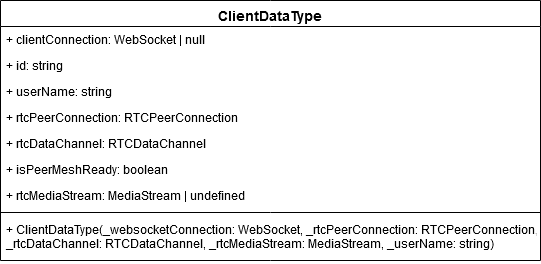

The diagram above was exported from draw.io. Its source (the exported page's mxGraphModel, read from the mxfile embedded in the PNG):
<mxGraphModel dx="927" dy="722" grid="1" gridSize="10" guides="1" tooltips="1" connect="1" arrows="1" fold="1" page="1" pageScale="1" pageWidth="827" pageHeight="1169" math="0" shadow="0">
  <root>
    <mxCell id="0" />
    <mxCell id="1" parent="0" />
    <mxCell id="sOA6cOd5sUZsxUo2qx7s-5" value="ClientDataType" style="swimlane;fontStyle=1;align=center;verticalAlign=top;childLayout=stackLayout;horizontal=1;startSize=26;horizontalStack=0;resizeParent=1;resizeParentMax=0;resizeLast=0;collapsible=1;marginBottom=0;fontSize=14;" vertex="1" parent="1">
      <mxGeometry x="90" y="20" width="540" height="260" as="geometry" />
    </mxCell>
    <mxCell id="sOA6cOd5sUZsxUo2qx7s-6" value="+ clientConnection: WebSocket | null" style="text;strokeColor=none;fillColor=none;align=left;verticalAlign=top;spacingLeft=4;spacingRight=4;overflow=hidden;rotatable=0;points=[[0,0.5],[1,0.5]];portConstraint=eastwest;" vertex="1" parent="sOA6cOd5sUZsxUo2qx7s-5">
      <mxGeometry y="26" width="540" height="26" as="geometry" />
    </mxCell>
    <mxCell id="sOA6cOd5sUZsxUo2qx7s-8" value="+ id: string" style="text;strokeColor=none;fillColor=none;align=left;verticalAlign=top;spacingLeft=4;spacingRight=4;overflow=hidden;rotatable=0;points=[[0,0.5],[1,0.5]];portConstraint=eastwest;" vertex="1" parent="sOA6cOd5sUZsxUo2qx7s-5">
      <mxGeometry y="52" width="540" height="26" as="geometry" />
    </mxCell>
    <mxCell id="sOA6cOd5sUZsxUo2qx7s-9" value="+ userName: string" style="text;strokeColor=none;fillColor=none;align=left;verticalAlign=top;spacingLeft=4;spacingRight=4;overflow=hidden;rotatable=0;points=[[0,0.5],[1,0.5]];portConstraint=eastwest;" vertex="1" parent="sOA6cOd5sUZsxUo2qx7s-5">
      <mxGeometry y="78" width="540" height="26" as="geometry" />
    </mxCell>
    <mxCell id="sOA6cOd5sUZsxUo2qx7s-10" value="+ rtcPeerConnection: RTCPeerConnection" style="text;strokeColor=none;fillColor=none;align=left;verticalAlign=top;spacingLeft=4;spacingRight=4;overflow=hidden;rotatable=0;points=[[0,0.5],[1,0.5]];portConstraint=eastwest;" vertex="1" parent="sOA6cOd5sUZsxUo2qx7s-5">
      <mxGeometry y="104" width="540" height="26" as="geometry" />
    </mxCell>
    <mxCell id="sOA6cOd5sUZsxUo2qx7s-11" value="+ rtcDataChannel: RTCDataChannel" style="text;strokeColor=none;fillColor=none;align=left;verticalAlign=top;spacingLeft=4;spacingRight=4;overflow=hidden;rotatable=0;points=[[0,0.5],[1,0.5]];portConstraint=eastwest;" vertex="1" parent="sOA6cOd5sUZsxUo2qx7s-5">
      <mxGeometry y="130" width="540" height="26" as="geometry" />
    </mxCell>
    <mxCell id="sOA6cOd5sUZsxUo2qx7s-12" value="+ isPeerMeshReady: boolean" style="text;strokeColor=none;fillColor=none;align=left;verticalAlign=top;spacingLeft=4;spacingRight=4;overflow=hidden;rotatable=0;points=[[0,0.5],[1,0.5]];portConstraint=eastwest;" vertex="1" parent="sOA6cOd5sUZsxUo2qx7s-5">
      <mxGeometry y="156" width="540" height="26" as="geometry" />
    </mxCell>
    <mxCell id="sOA6cOd5sUZsxUo2qx7s-13" value="+ rtcMediaStream: MediaStream | undefined" style="text;strokeColor=none;fillColor=none;align=left;verticalAlign=top;spacingLeft=4;spacingRight=4;overflow=hidden;rotatable=0;points=[[0,0.5],[1,0.5]];portConstraint=eastwest;" vertex="1" parent="sOA6cOd5sUZsxUo2qx7s-5">
      <mxGeometry y="182" width="540" height="26" as="geometry" />
    </mxCell>
    <mxCell id="sOA6cOd5sUZsxUo2qx7s-7" value="" style="line;strokeWidth=1;fillColor=none;align=left;verticalAlign=middle;spacingTop=-1;spacingLeft=3;spacingRight=3;rotatable=0;labelPosition=right;points=[];portConstraint=eastwest;" vertex="1" parent="sOA6cOd5sUZsxUo2qx7s-5">
      <mxGeometry y="208" width="540" height="8" as="geometry" />
    </mxCell>
    <mxCell id="sOA6cOd5sUZsxUo2qx7s-14" value="+ ClientDataType(_websocketConnection: WebSocket, _rtcPeerConnection: RTCPeerConnection,&#10; _rtcDataChannel: RTCDataChannel, _rtcMediaStream: MediaStream, _userName: string)&#10;" style="text;strokeColor=none;fillColor=none;align=left;verticalAlign=top;spacingLeft=4;spacingRight=4;overflow=hidden;rotatable=0;points=[[0,0.5],[1,0.5]];portConstraint=eastwest;" vertex="1" parent="sOA6cOd5sUZsxUo2qx7s-5">
      <mxGeometry y="216" width="540" height="44" as="geometry" />
    </mxCell>
  </root>
</mxGraphModel>